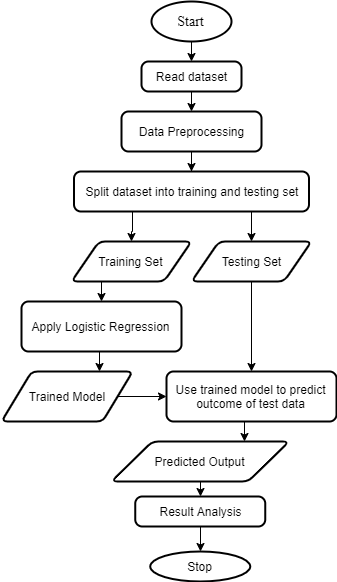

The diagram above was exported from draw.io. Its source (the exported page's mxGraphModel, read from the mxfile embedded in the PNG):
<mxGraphModel dx="868" dy="443" grid="1" gridSize="10" guides="1" tooltips="1" connect="1" arrows="1" fold="1" page="1" pageScale="1" pageWidth="850" pageHeight="1100" math="0" shadow="0">
  <root>
    <mxCell id="0" />
    <mxCell id="1" parent="0" />
    <mxCell id="hYVcll6Rvxtj42Xu19Bj-8" style="edgeStyle=orthogonalEdgeStyle;rounded=0;orthogonalLoop=1;jettySize=auto;html=1;exitX=0.5;exitY=1;exitDx=0;exitDy=0;exitPerimeter=0;entryX=0.5;entryY=0;entryDx=0;entryDy=0;" parent="1" source="hYVcll6Rvxtj42Xu19Bj-1" target="hYVcll6Rvxtj42Xu19Bj-2" edge="1">
      <mxGeometry relative="1" as="geometry" />
    </mxCell>
    <mxCell id="hYVcll6Rvxtj42Xu19Bj-1" value="&lt;p&gt;&lt;font face=&quot;Times New Roman&quot; style=&quot;font-size: 14px&quot;&gt;Start&lt;/font&gt;&lt;/p&gt;" style="strokeWidth=2;html=1;shape=mxgraph.flowchart.start_1;whiteSpace=wrap;" parent="1" vertex="1">
      <mxGeometry x="310" y="40" width="80" height="40" as="geometry" />
    </mxCell>
    <mxCell id="hYVcll6Rvxtj42Xu19Bj-25" style="edgeStyle=orthogonalEdgeStyle;rounded=0;orthogonalLoop=1;jettySize=auto;html=1;exitX=0.5;exitY=1;exitDx=0;exitDy=0;entryX=0.5;entryY=0;entryDx=0;entryDy=0;" parent="1" source="hYVcll6Rvxtj42Xu19Bj-2" target="hYVcll6Rvxtj42Xu19Bj-9" edge="1">
      <mxGeometry relative="1" as="geometry" />
    </mxCell>
    <mxCell id="hYVcll6Rvxtj42Xu19Bj-2" value="Read dataset" style="rounded=1;whiteSpace=wrap;html=1;absoluteArcSize=1;arcSize=14;strokeWidth=2;" parent="1" vertex="1">
      <mxGeometry x="300" y="100" width="100" height="30" as="geometry" />
    </mxCell>
    <mxCell id="hYVcll6Rvxtj42Xu19Bj-26" style="edgeStyle=orthogonalEdgeStyle;rounded=0;orthogonalLoop=1;jettySize=auto;html=1;exitX=0.5;exitY=1;exitDx=0;exitDy=0;" parent="1" source="hYVcll6Rvxtj42Xu19Bj-9" target="hYVcll6Rvxtj42Xu19Bj-11" edge="1">
      <mxGeometry relative="1" as="geometry" />
    </mxCell>
    <mxCell id="hYVcll6Rvxtj42Xu19Bj-9" value="Data Preprocessing" style="rounded=1;whiteSpace=wrap;html=1;absoluteArcSize=1;arcSize=14;strokeWidth=2;" parent="1" vertex="1">
      <mxGeometry x="280" y="150" width="140" height="40" as="geometry" />
    </mxCell>
    <mxCell id="hYVcll6Rvxtj42Xu19Bj-30" style="edgeStyle=orthogonalEdgeStyle;rounded=0;orthogonalLoop=1;jettySize=auto;html=1;exitX=0.25;exitY=1;exitDx=0;exitDy=0;" parent="1" source="hYVcll6Rvxtj42Xu19Bj-11" target="hYVcll6Rvxtj42Xu19Bj-13" edge="1">
      <mxGeometry relative="1" as="geometry" />
    </mxCell>
    <mxCell id="hYVcll6Rvxtj42Xu19Bj-46" style="edgeStyle=orthogonalEdgeStyle;rounded=0;orthogonalLoop=1;jettySize=auto;html=1;exitX=0.75;exitY=1;exitDx=0;exitDy=0;entryX=0.5;entryY=0;entryDx=0;entryDy=0;" parent="1" source="hYVcll6Rvxtj42Xu19Bj-11" target="hYVcll6Rvxtj42Xu19Bj-14" edge="1">
      <mxGeometry relative="1" as="geometry" />
    </mxCell>
    <mxCell id="hYVcll6Rvxtj42Xu19Bj-11" value="Split dataset into training and testing set" style="rounded=1;whiteSpace=wrap;html=1;absoluteArcSize=1;arcSize=14;strokeWidth=2;" parent="1" vertex="1">
      <mxGeometry x="232.5" y="210" width="235" height="40" as="geometry" />
    </mxCell>
    <mxCell id="hYVcll6Rvxtj42Xu19Bj-32" style="edgeStyle=orthogonalEdgeStyle;rounded=0;orthogonalLoop=1;jettySize=auto;html=1;exitX=0.25;exitY=1;exitDx=0;exitDy=0;entryX=0.5;entryY=0;entryDx=0;entryDy=0;" parent="1" source="hYVcll6Rvxtj42Xu19Bj-13" target="hYVcll6Rvxtj42Xu19Bj-15" edge="1">
      <mxGeometry relative="1" as="geometry" />
    </mxCell>
    <mxCell id="hYVcll6Rvxtj42Xu19Bj-13" value="Training Set" style="shape=parallelogram;html=1;strokeWidth=2;perimeter=parallelogramPerimeter;whiteSpace=wrap;rounded=1;arcSize=12;size=0.23;" parent="1" vertex="1">
      <mxGeometry x="230" y="280" width="120" height="40" as="geometry" />
    </mxCell>
    <mxCell id="hYVcll6Rvxtj42Xu19Bj-34" style="edgeStyle=orthogonalEdgeStyle;rounded=0;orthogonalLoop=1;jettySize=auto;html=1;exitX=0.5;exitY=1;exitDx=0;exitDy=0;entryX=0.5;entryY=0;entryDx=0;entryDy=0;" parent="1" source="hYVcll6Rvxtj42Xu19Bj-14" target="hYVcll6Rvxtj42Xu19Bj-20" edge="1">
      <mxGeometry relative="1" as="geometry">
        <mxPoint x="418" y="390" as="targetPoint" />
      </mxGeometry>
    </mxCell>
    <mxCell id="hYVcll6Rvxtj42Xu19Bj-14" value="Testing Set" style="shape=parallelogram;html=1;strokeWidth=2;perimeter=parallelogramPerimeter;whiteSpace=wrap;rounded=1;arcSize=12;size=0.23;" parent="1" vertex="1">
      <mxGeometry x="350" y="280" width="120" height="40" as="geometry" />
    </mxCell>
    <mxCell id="hYVcll6Rvxtj42Xu19Bj-33" style="edgeStyle=orthogonalEdgeStyle;rounded=0;orthogonalLoop=1;jettySize=auto;html=1;exitX=0.5;exitY=1;exitDx=0;exitDy=0;entryX=0.75;entryY=0;entryDx=0;entryDy=0;" parent="1" source="hYVcll6Rvxtj42Xu19Bj-15" target="hYVcll6Rvxtj42Xu19Bj-16" edge="1">
      <mxGeometry relative="1" as="geometry" />
    </mxCell>
    <mxCell id="hYVcll6Rvxtj42Xu19Bj-15" value="Apply Logistic Regression" style="rounded=1;whiteSpace=wrap;html=1;absoluteArcSize=1;arcSize=14;strokeWidth=2;" parent="1" vertex="1">
      <mxGeometry x="180" y="340" width="160" height="50" as="geometry" />
    </mxCell>
    <mxCell id="hYVcll6Rvxtj42Xu19Bj-38" style="edgeStyle=orthogonalEdgeStyle;rounded=0;orthogonalLoop=1;jettySize=auto;html=1;exitX=1;exitY=0.5;exitDx=0;exitDy=0;entryX=0;entryY=0.5;entryDx=0;entryDy=0;" parent="1" source="hYVcll6Rvxtj42Xu19Bj-16" target="hYVcll6Rvxtj42Xu19Bj-20" edge="1">
      <mxGeometry relative="1" as="geometry" />
    </mxCell>
    <mxCell id="hYVcll6Rvxtj42Xu19Bj-16" value="Trained Model" style="shape=parallelogram;html=1;strokeWidth=2;perimeter=parallelogramPerimeter;whiteSpace=wrap;rounded=1;arcSize=12;size=0.23;" parent="1" vertex="1">
      <mxGeometry x="160" y="410" width="131.25" height="50" as="geometry" />
    </mxCell>
    <mxCell id="hYVcll6Rvxtj42Xu19Bj-40" style="edgeStyle=orthogonalEdgeStyle;rounded=0;orthogonalLoop=1;jettySize=auto;html=1;exitX=0.5;exitY=1;exitDx=0;exitDy=0;entryX=0.75;entryY=0;entryDx=0;entryDy=0;" parent="1" source="hYVcll6Rvxtj42Xu19Bj-20" target="hYVcll6Rvxtj42Xu19Bj-21" edge="1">
      <mxGeometry relative="1" as="geometry" />
    </mxCell>
    <mxCell id="hYVcll6Rvxtj42Xu19Bj-20" value="Use trained model to predict outcome of test data" style="rounded=1;whiteSpace=wrap;html=1;absoluteArcSize=1;arcSize=14;strokeWidth=2;" parent="1" vertex="1">
      <mxGeometry x="325" y="410" width="170" height="50" as="geometry" />
    </mxCell>
    <mxCell id="hYVcll6Rvxtj42Xu19Bj-42" style="edgeStyle=orthogonalEdgeStyle;rounded=0;orthogonalLoop=1;jettySize=auto;html=1;exitX=0.5;exitY=1;exitDx=0;exitDy=0;entryX=0.5;entryY=0;entryDx=0;entryDy=0;" parent="1" source="hYVcll6Rvxtj42Xu19Bj-21" target="hYVcll6Rvxtj42Xu19Bj-22" edge="1">
      <mxGeometry relative="1" as="geometry" />
    </mxCell>
    <mxCell id="hYVcll6Rvxtj42Xu19Bj-21" value="Predicted Output" style="shape=parallelogram;html=1;strokeWidth=2;perimeter=parallelogramPerimeter;whiteSpace=wrap;rounded=1;arcSize=12;size=0.23;" parent="1" vertex="1">
      <mxGeometry x="270" y="480" width="177.5" height="40" as="geometry" />
    </mxCell>
    <mxCell id="RYqZUyi40tG6mLAyi_6a-2" style="edgeStyle=orthogonalEdgeStyle;rounded=0;orthogonalLoop=1;jettySize=auto;html=1;exitX=0.5;exitY=1;exitDx=0;exitDy=0;entryX=0.5;entryY=0;entryDx=0;entryDy=0;entryPerimeter=0;" edge="1" parent="1" source="hYVcll6Rvxtj42Xu19Bj-22" target="hYVcll6Rvxtj42Xu19Bj-24">
      <mxGeometry relative="1" as="geometry" />
    </mxCell>
    <mxCell id="hYVcll6Rvxtj42Xu19Bj-22" value="Result Analysis" style="rounded=1;whiteSpace=wrap;html=1;absoluteArcSize=1;arcSize=14;strokeWidth=2;" parent="1" vertex="1">
      <mxGeometry x="293.75" y="535" width="130" height="30" as="geometry" />
    </mxCell>
    <mxCell id="hYVcll6Rvxtj42Xu19Bj-24" value="Stop" style="strokeWidth=2;html=1;shape=mxgraph.flowchart.start_1;whiteSpace=wrap;" parent="1" vertex="1">
      <mxGeometry x="308.75" y="590" width="100" height="30" as="geometry" />
    </mxCell>
  </root>
</mxGraphModel>